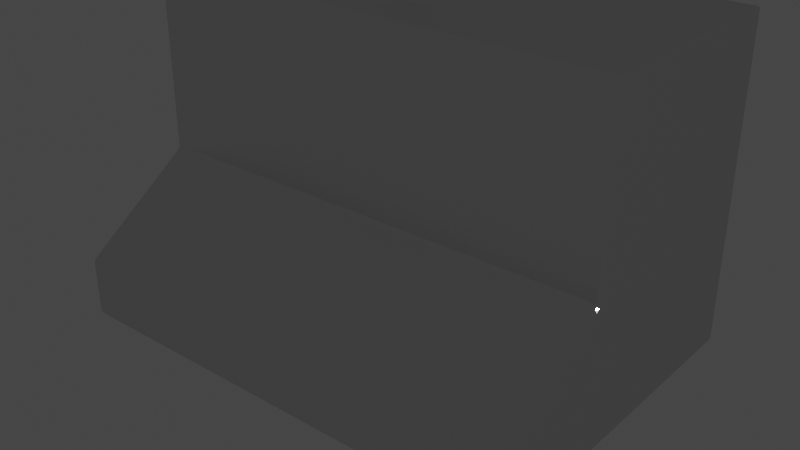 # Source: Generic_Range_Hood.blend  (saved by Blender 2.93.21; exported with 4.5.12 LTS)
import bpy
from mathutils import Matrix  # noqa: F401  (used for matrix-valued properties, if any)

bpy.ops.wm.read_factory_settings(use_empty=True)
scene = bpy.context.scene
scene.name = 'Scene'

# ---- collections
col_collection = bpy.data.collections.new('Collection'); scene.collection.children.link(col_collection)

# ---- images (referenced by path relative to the original .blend; pixels are not part of the script)
import os
ASSET_DIR = os.environ.get("B2B_ASSET_DIR", "")  # directory of the original .blend (textures are referenced by path, not embedded)
HERE = os.path.dirname(os.path.abspath(__file__))  # packed textures are extracted next to this script under _unpacked/

def load_image(name, relpath, width, height, colorspace="sRGB"):
    """Load a texture the original file referenced (path relative to the .blend, or extracted next to this script)."""
    p = next((c for c in (os.path.join(HERE, relpath), os.path.join(ASSET_DIR, relpath)) if relpath and os.path.exists(c)), "")
    if p:
        img = bpy.data.images.load(p, check_existing=True)
        img.name = name
    else:  # same state as the original file: an image datablock whose file is absent (Cycles renders it pink)
        img = bpy.data.images.new(name, width, height)
        img.source = "FILE"
        img.filepath = "//" + (relpath or name)
    img.colorspace_settings.name = colorspace
    return img
img_kitchen_refrigerator_metal_brushed_png_001 = load_image('kitchen_refrigerator_metal_brushed.png.001', '_unpacked/fridge_metal_brushed.41dc4d1e.png', 512, 512, 'sRGB')

# ---- materials (node trees are filled in below, after node groups)
mat_rh_brushed_metal = bpy.data.materials.new('RH Brushed Metal')
mat_rh_brushed_metal.alpha_threshold = 0.0
mat_rh_brushed_metal.use_transparent_shadow = False
mat_rh_brushed_metal.diffuse_color = (0.64, 0.64, 0.64, 1.0)
mat_rh_brushed_metal.specular_color = (0.5, 0.5, 0.5)
mat_rh_brushed_metal.roughness = 0.5
mat_rh_brushed_metal.line_color = (0.0, 0.0, 0.0, 1.0)

# ---- material node trees
mat_rh_brushed_metal.use_nodes = True; mat_rh_brushed_metal.node_tree.nodes.clear()
_N = mat_rh_brushed_metal.node_tree.nodes; _L = mat_rh_brushed_metal.node_tree.links
n0 = _N.new('ShaderNodeTexCoord'); n0.name = 'Texture Coordinate'; n0.location = (-1517, 396)
n1 = _N.new('ShaderNodeRGBCurve'); n1.name = 'RGB Curves'; n1.location = (-713, 457)
_c = n1.mapping.curves[3]
while len(_c.points) > 2: _c.points.remove(_c.points[-1])
_c.points[0].location = (0.00909, 0.025); _c.points[0].handle_type = 'AUTO'
_c.points[1].location = (0.10909, 0.05); _c.points[1].handle_type = 'AUTO'
_p = _c.points.new(0.20455, 0.06875); _p.handle_type = 'AUTO'
_p = _c.points.new(0.28636, 0.06875); _p.handle_type = 'AUTO'
_p = _c.points.new(0.36818, 0.1625); _p.handle_type = 'AUTO'
_p = _c.points.new(0.49091, 0.15625); _p.handle_type = 'AUTO'
_p = _c.points.new(0.61364, 0.25); _p.handle_type = 'AUTO'
_p = _c.points.new(0.72273, 0.225); _p.handle_type = 'AUTO'
_p = _c.points.new(0.86818, 0.3625); _p.handle_type = 'AUTO'
_p = _c.points.new(1.0, 0.15625); _p.handle_type = 'AUTO'
n1.mapping.update()
n2 = _N.new('ShaderNodeRGBCurve'); n2.name = 'RGB Curves.001'; n2.location = (-404, 486)
_c = n2.mapping.curves[3]
while len(_c.points) > 2: _c.points.remove(_c.points[-1])
_c.points[0].location = (0.0, 0.03125); _c.points[0].handle_type = 'AUTO'
_c.points[1].location = (0.54091, 0.04375); _c.points[1].handle_type = 'AUTO'
_p = _c.points.new(0.89545, 0.08125); _p.handle_type = 'AUTO'
_p = _c.points.new(1.0, 0.05); _p.handle_type = 'AUTO'
n2.mapping.update()
n3 = _N.new('ShaderNodeMapping'); n3.name = 'Mapping'; n3.location = (-1337, 423)
n3.vector_type = 'VECTOR'
n3.inputs[3].default_value = (0.25, 20.0, 1.0)
n4 = _N.new('ShaderNodeOutputMaterial'); n4.name = 'Material Output'; n4.location = (664, 536)
n5 = _N.new('ShaderNodeMixShader'); n5.name = 'Mix Shader'; n5.location = (486, 547)
n6 = _N.new('ShaderNodeBsdfAnisotropic'); n6.name = 'Anisotropic BSDF'; n6.location = (54, 531)
n6.distribution = 'BECKMANN'
n6.inputs[2].default_value = 0.75
n7 = _N.new('ShaderNodeBsdfAnisotropic'); n7.name = 'Glossy BSDF.001'; n7.location = (45, 308)
n7.distribution = 'BECKMANN'
n7.inputs[0].default_value = (0.6976, 0.6976, 0.6976, 1.0)
n7.inputs[1].default_value = 0.1
n8 = _N.new('ShaderNodeFresnel'); n8.name = 'Fresnel'; n8.location = (63, 650)
n8.inputs[0].default_value = 1.6
n9 = _N.new('ShaderNodeMath'); n9.name = 'Math'; n9.location = (-107, 501)
n9.operation = 'POWER'
n10 = _N.new('ShaderNodeTexImage'); n10.name = 'Image Texture'; n10.location = (-1106, 405)
n10.width = 348
n10.image = img_kitchen_refrigerator_metal_brushed_png_001
_L.new(n7.outputs[0], n5.inputs[2])
_L.new(n8.outputs[0], n5.inputs[0])
_L.new(n5.outputs[0], n4.inputs[0])
_L.new(n10.outputs[0], n1.inputs[1])
_L.new(n1.outputs[0], n2.inputs[1])
_L.new(n6.outputs[0], n5.inputs[1])
_L.new(n0.outputs[2], n3.inputs[0])
_L.new(n3.outputs[0], n10.inputs[0])
_L.new(n2.outputs[0], n9.inputs[0])
_L.new(n9.outputs[0], n6.inputs[1])
n4.is_active_output = True

# ---- world
world_world = bpy.data.worlds.new('World'); scene.world = world_world
world_world.use_nodes = True; world_world.node_tree.nodes.clear()
_N = world_world.node_tree.nodes; _L = world_world.node_tree.links
n0 = _N.new('ShaderNodeOutputWorld'); n0.name = 'World Output'; n0.location = (300, 300)
n1 = _N.new('ShaderNodeBackground'); n1.name = 'Background'; n1.location = (10, 300)
n1.inputs[0].default_value = (0.05088, 0.05088, 0.05088, 1.0)
_L.new(n1.outputs[0], n0.inputs[0])
n0.is_active_output = True
world_world.color = (0.05088, 0.05088, 0.05088)
world_world.use_sun_shadow = False
world_world.sun_shadow_jitter_overblur = 0.0

# ---- meshes
me_range = bpy.data.meshes.new('Range')
me_range.from_pydata([(0.008511, -0.008511, 0.0), (0.008511, -0.3556, 0.0), (0.762, -0.3556, 0.0), (0.7535, -0.008511, 0.0), (0.0, 0.0, 0.508), (0.0, -0.3556, 0.508), (0.762, -0.3556, 0.508), (0.762, 0.0, 0.508), (0.0, 0.0, 0.2194), (0.0, -0.3556, 0.2194), (0.762, -0.3556, 0.2194), (0.762, 0.0, 0.2194), (0.008511, -0.5286, 0.0), (0.7535, -0.5286, 0.0), (0.0, -0.5371, 0.09354), (0.762, -0.5371, 0.09354), (0.762, 0.0, 0.0), (0.0, 0.0, 0.0), (0.0, -0.3556, 0.0), (0.7535, -0.3556, 0.0), (0.0, -0.5371, 0.0), (0.762, -0.5371, 0.0), (0.008511, -0.344, 0.1871), (0.7535, -0.344, 0.1871), (0.7535, -0.008511, 0.1871), (0.008511, -0.008511, 0.1871), (0.008511, -0.5286, 0.08916), (0.7535, -0.5286, 0.08916), (0.008511, -0.344, 0.4963), (0.7535, -0.344, 0.4963), (0.7535, -0.008511, 0.4963), (0.008511, -0.008511, 0.4963)], [], [(3, 19, 23, 24), (4, 5, 6, 7), (8, 9, 5, 4), (9, 10, 6, 5), (10, 11, 7, 6), (8, 11, 16, 17), (4, 7, 11, 8), (2, 16, 11, 10), (19, 13, 27, 23), (17, 18, 9, 8), (20, 21, 15, 14), (9, 18, 20, 14), (10, 9, 14, 15), (2, 10, 15, 21), (3, 0, 17, 16), (0, 1, 18, 17), (19, 3, 16, 2), (12, 13, 21, 20), (13, 19, 2, 21), (1, 12, 20, 18), (24, 23, 29, 30), (22, 23, 27, 26), (0, 3, 24, 25), (12, 1, 22, 26), (13, 12, 26, 27), (1, 0, 25, 22), (31, 30, 29, 28), (25, 24, 30, 31), (22, 25, 31, 28), (23, 22, 28, 29)])
_uv = me_range.uv_layers.new(name='UVMap')
_uv.uv.foreach_set('vector', [0.2216, 0.7434, 0.2216, 0.9147, 0.1381, 0.9089, 0.1381, 0.7434, 0.4663, 0.7518, 0.3075, 0.7518, 0.3075, 0.3759, 0.4663, 0.3759, 0.5952, 0.265, 0.5952, 0.4404, 0.4663, 0.4404, 0.4663, 0.265, 0.8313, 0.3759, 0.8313, 5.881e-08, 0.9602, 0.0, 0.9602, 0.3759, 0.5952, 0.08955, 0.5952, 0.265, 0.4663, 0.265, 0.4663, 0.08955, 0.3684, 0.3759, 0.3684, 0.0, 0.4663, 0.0, 0.4663, 0.3759, 0.2395, 0.3759, 0.2395, 2.94e-08, 0.3684, 0.0, 0.3684, 0.3759, 0.6932, 0.08955, 0.6932, 0.265, 0.5952, 0.265, 0.5952, 0.08955, 0.2216, 0.9147, 0.2216, 1.0, 0.1818, 1.0, 0.1381, 0.9089, 0.6932, 0.265, 0.6932, 0.4404, 0.5952, 0.4404, 0.5952, 0.265, 0.9186, 0.9059, 0.9186, 0.5299, 0.9604, 0.5299, 0.9604, 0.9059, 0.5952, 0.4404, 0.6932, 0.4404, 0.6932, 0.5299, 0.6514, 0.5299, 0.9186, 0.5299, 0.9186, 0.9059, 0.8375, 0.9059, 0.8375, 0.5299, 0.6932, 0.08955, 0.5952, 0.08955, 0.6514, 0.0, 0.6932, 0.0, 0.003794, 0.004199, 0.003794, 0.3717, 5.544e-08, 0.3759, 0.0, 5.881e-08, 0.003794, 0.3717, 0.1585, 0.3717, 0.1585, 0.3759, 5.544e-08, 0.3759, 0.1585, 0.004199, 0.003794, 0.004199, 0.0, 5.881e-08, 0.1585, 2.94e-08, 0.2357, 0.3717, 0.2357, 0.004198, 0.2395, 0.0, 0.2395, 0.3759, 0.2357, 0.004198, 0.1585, 0.004199, 0.1585, 2.94e-08, 0.2395, 0.0, 0.1585, 0.3717, 0.2357, 0.3717, 0.2395, 0.3759, 0.1585, 0.3759, 0.1381, 0.7434, 0.1381, 0.9089, 1.331e-08, 0.9089, 0.0, 0.7434, 0.2226, 0.7434, 0.2226, 0.3759, 0.3075, 0.3759, 0.3075, 0.7434, 5.421e-08, 0.7434, 0.0, 0.3759, 0.08356, 0.3759, 0.08356, 0.7434, 0.688, 0.5299, 0.688, 0.6153, 0.6044, 0.621, 0.6481, 0.5299, 1.0, 0.0, 1.0, 0.3675, 0.9602, 0.3675, 0.9602, 0.0, 0.688, 0.6153, 0.688, 0.7865, 0.6044, 0.7865, 0.6044, 0.621, 0.688, 0.8975, 0.688, 0.5299, 0.8375, 0.5299, 0.8375, 0.8975, 0.08356, 0.7434, 0.08356, 0.3759, 0.2216, 0.3759, 0.2216, 0.7434, 0.6044, 0.621, 0.6044, 0.7865, 0.4663, 0.7865, 0.4663, 0.621, 0.8313, 0.0, 0.8313, 0.3675, 0.6932, 0.3675, 0.6932, 5.881e-08])
me_range.materials.append(mat_rh_brushed_metal)
me_range.use_remesh_fix_poles = True
me_range.use_remesh_preserve_attributes = False
me_range.use_mirror_vertex_groups = False
me_range.update()

# ---- objects
ob_generic_range = bpy.data.objects.new('Generic Range', None)
ob_obj_x = bpy.data.objects.new('OBJ_X', None)
ob_obj_y = bpy.data.objects.new('OBJ_Y', None)
ob_obj_z = bpy.data.objects.new('OBJ_Z', None)
ob_obj_prompts = bpy.data.objects.new('OBJ_PROMPTS', None)
ob_range = bpy.data.objects.new('Range', me_range)

# ---- transforms, parenting, visibility, modifiers, constraints
ob_generic_range.location = (0.0, 0.0, 0.0)
ob_generic_range.empty_display_type = 'ARROWS'
ob_generic_range.empty_display_size = 0.1
ob_generic_range.lineart.crease_threshold = 0.0
ob_obj_x.parent = ob_generic_range
ob_obj_x.location = (0.762, 0.0, 0.0)
ob_obj_x.lock_location = (False, True, True)
ob_obj_x.lock_rotation = (True, True, True)
ob_obj_x.empty_display_type = 'SPHERE'
ob_obj_x.empty_display_size = 0.1
ob_obj_x.lineart.crease_threshold = 0.0
ob_obj_y.parent = ob_generic_range
ob_obj_y.location = (0.0, -0.3556, 0.0)
ob_obj_y.lock_location = (True, False, True)
ob_obj_y.lock_rotation = (True, True, True)
ob_obj_y.empty_display_type = 'SPHERE'
ob_obj_y.empty_display_size = 0.1
ob_obj_y.lineart.crease_threshold = 0.0
ob_obj_z.parent = ob_generic_range
ob_obj_z.location = (0.0, 0.0, 0.3442)
ob_obj_z.lock_location = (True, True, False)
ob_obj_z.lock_rotation = (True, True, True)
ob_obj_z.empty_display_type = 'SINGLE_ARROW'
ob_obj_z.empty_display_size = 0.2
ob_obj_z.lineart.crease_threshold = 0.0
ob_obj_prompts.parent = ob_generic_range
ob_obj_prompts.location = (0.0, 0.0, 0.0)
ob_obj_prompts.lock_location = (True, True, True)
ob_obj_prompts.lock_rotation = (True, True, True)
ob_obj_prompts.empty_display_size = 0.0001
ob_obj_prompts.lineart.crease_threshold = 0.0
ob_range.parent = ob_generic_range
ob_range.location = (0.0, 0.0, 0.0)
ob_range.lock_location = (True, True, True)
ob_range.lineart.crease_threshold = 0.0
_vg = ob_range.vertex_groups.new(name='OBJ_X')
_vg = ob_range.vertex_groups.new(name='OBJ_Y')
_vg = ob_range.vertex_groups.new(name='OBJ_Z')
_m = ob_range.modifiers.new('Hook-OBJ_X', 'HOOK')
_m.center = (0.762, 0.0, 0.0)
_m.matrix_inverse = ((1.0, 0.0, 0.0, -0.762), (0.0, 1.0, 0.0, 0.0), (0.0, 0.0, 1.0, 0.0), (0.0, 0.0, 0.0, 1.0))
_m.object = ob_obj_x
_m = ob_range.modifiers.new('Hook-OBJ_Y', 'HOOK')
_m.center = (0.0, -0.3556, 0.0)
_m.matrix_inverse = ((1.0, 0.0, 0.0, 0.0), (0.0, 1.0, 0.0, 0.3556), (0.0, 0.0, 1.0, 0.0), (0.0, 0.0, 0.0, 1.0))
_m.object = ob_obj_y
_m = ob_range.modifiers.new('Hook-OBJ_Z', 'HOOK')
_m.center = (0.0, 0.0, 0.508)
_m.matrix_inverse = ((1.0, 0.0, 0.0, 0.0), (0.0, 1.0, 0.0, 0.0), (0.0, 0.0, 1.0, -0.508), (0.0, 0.0, 0.0, 1.0))
_m.object = ob_obj_z
_m = ob_range.modifiers.new('Bevel', 'BEVEL')
_m.segments = 2
_m.limit_method = 'NONE'

# ---- collection membership
col_collection.objects.link(ob_generic_range)
col_collection.objects.link(ob_obj_x)
col_collection.objects.link(ob_obj_y)
col_collection.objects.link(ob_obj_z)
col_collection.objects.link(ob_obj_prompts)
col_collection.objects.link(ob_range)

# ---- scene / render settings (as saved in the file)
scene.frame_start = 1; scene.frame_end = 250; scene.frame_set(1)
scene.render.engine = 'BLENDER_EEVEE_NEXT'
scene.cycles.use_denoising = False
scene.cycles.samples = 128
scene.cycles.sampling_pattern = 'TABULATED_SOBOL'
scene.cycles.use_adaptive_sampling = False
scene.cycles.use_light_tree = False
scene.eevee.use_gtao = True
scene.eevee.use_raytracing = True
scene.view_settings.view_transform = 'Filmic'
bpy.context.view_layer.update()

# ---- added for rendering (the .blend has no active camera and no usable light): camera, sun
cam_auto = bpy.data.cameras.new('AutoCamera')
cam_auto.lens = 50.0
cam_auto.sensor_width = 36.0
cam_auto.clip_end = 1000.0
ob_auto_camera = bpy.data.objects.new('AutoCamera', cam_auto)
scene.collection.objects.link(ob_auto_camera)
ob_auto_camera.location = (1.30047, -1.37192, 0.907652)
ob_auto_camera.rotation_euler = (1.09748, -7.21219e-08, 0.694738)
scene.camera = ob_auto_camera
light_auto_sun = bpy.data.lights.new('AutoSun', 'SUN')
light_auto_sun.energy = 3.0
light_auto_sun.angle = 0.0523599
ob_auto_sun = bpy.data.objects.new('AutoSun', light_auto_sun)
scene.collection.objects.link(ob_auto_sun)
ob_auto_sun.rotation_euler = (0.872665, 0.174533, 0.523599)
bpy.context.view_layer.update()

